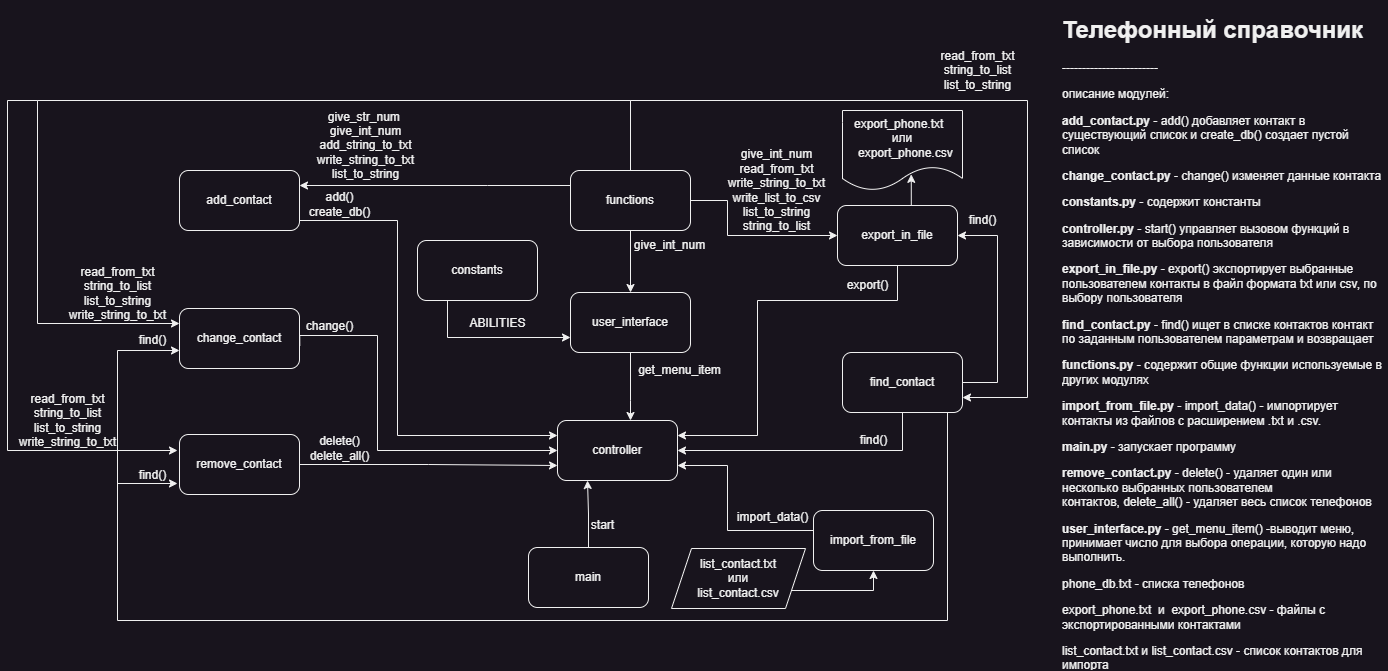

The diagram above was exported from draw.io. Its source (the exported page's mxGraphModel, read from the mxfile embedded in the PNG):
<mxGraphModel dx="2035" dy="1939" grid="1" gridSize="10" guides="1" tooltips="1" connect="1" arrows="1" fold="1" page="1" pageScale="1" pageWidth="827" pageHeight="1169" math="0" shadow="0">
  <root>
    <mxCell id="0" />
    <mxCell id="1" parent="0" />
    <mxCell id="AHM-GJiftixdkM_jy_4r-1" value="controller&lt;br&gt;" style="rounded=1;whiteSpace=wrap;html=1;" parent="1" vertex="1">
      <mxGeometry x="310" y="260" width="120" height="60" as="geometry" />
    </mxCell>
    <mxCell id="bMDSeiny1CaZb6jOss9C-9" style="edgeStyle=orthogonalEdgeStyle;rounded=0;orthogonalLoop=1;jettySize=auto;html=1;" parent="1" source="AHM-GJiftixdkM_jy_4r-2" target="AHM-GJiftixdkM_jy_4r-1" edge="1">
      <mxGeometry relative="1" as="geometry">
        <Array as="points">
          <mxPoint x="383" y="240" />
          <mxPoint x="383" y="240" />
        </Array>
      </mxGeometry>
    </mxCell>
    <mxCell id="AHM-GJiftixdkM_jy_4r-2" value="user_interface" style="rounded=1;whiteSpace=wrap;html=1;" parent="1" vertex="1">
      <mxGeometry x="323" y="132" width="120" height="60" as="geometry" />
    </mxCell>
    <mxCell id="AHM-GJiftixdkM_jy_4r-17" style="edgeStyle=orthogonalEdgeStyle;rounded=0;orthogonalLoop=1;jettySize=auto;html=1;entryX=0;entryY=0.25;entryDx=0;entryDy=0;" parent="1" source="AHM-GJiftixdkM_jy_4r-4" target="AHM-GJiftixdkM_jy_4r-1" edge="1">
      <mxGeometry relative="1" as="geometry">
        <Array as="points">
          <mxPoint x="150" y="60" />
          <mxPoint x="150" y="275" />
        </Array>
      </mxGeometry>
    </mxCell>
    <mxCell id="AHM-GJiftixdkM_jy_4r-4" value="add_contact" style="rounded=1;whiteSpace=wrap;html=1;" parent="1" vertex="1">
      <mxGeometry x="-68" y="10" width="120" height="60" as="geometry" />
    </mxCell>
    <mxCell id="AHM-GJiftixdkM_jy_4r-16" style="edgeStyle=orthogonalEdgeStyle;rounded=0;orthogonalLoop=1;jettySize=auto;html=1;exitX=0.076;exitY=1.131;exitDx=0;exitDy=0;exitPerimeter=0;" parent="1" source="bMDSeiny1CaZb6jOss9C-3" edge="1">
      <mxGeometry relative="1" as="geometry">
        <mxPoint x="140" y="175" as="sourcePoint" />
        <mxPoint x="310" y="290" as="targetPoint" />
        <Array as="points">
          <mxPoint x="52" y="175" />
          <mxPoint x="130" y="175" />
          <mxPoint x="130" y="290" />
        </Array>
      </mxGeometry>
    </mxCell>
    <mxCell id="AHM-GJiftixdkM_jy_4r-5" value="change_contact" style="rounded=1;whiteSpace=wrap;html=1;" parent="1" vertex="1">
      <mxGeometry x="-68" y="148" width="120" height="60" as="geometry" />
    </mxCell>
    <mxCell id="bMDSeiny1CaZb6jOss9C-10" style="edgeStyle=orthogonalEdgeStyle;rounded=0;orthogonalLoop=1;jettySize=auto;html=1;entryX=0;entryY=0.75;entryDx=0;entryDy=0;" parent="1" source="AHM-GJiftixdkM_jy_4r-6" target="AHM-GJiftixdkM_jy_4r-1" edge="1">
      <mxGeometry relative="1" as="geometry">
        <Array as="points">
          <mxPoint x="181" y="304" />
          <mxPoint x="181" y="305" />
        </Array>
      </mxGeometry>
    </mxCell>
    <mxCell id="AHM-GJiftixdkM_jy_4r-6" value="remove_contact" style="rounded=1;whiteSpace=wrap;html=1;" parent="1" vertex="1">
      <mxGeometry x="-68" y="274" width="120" height="60" as="geometry" />
    </mxCell>
    <mxCell id="AHM-GJiftixdkM_jy_4r-21" style="edgeStyle=orthogonalEdgeStyle;rounded=0;orthogonalLoop=1;jettySize=auto;html=1;entryX=1;entryY=0.25;entryDx=0;entryDy=0;" parent="1" source="AHM-GJiftixdkM_jy_4r-7" target="AHM-GJiftixdkM_jy_4r-1" edge="1">
      <mxGeometry relative="1" as="geometry">
        <Array as="points">
          <mxPoint x="650" y="140" />
          <mxPoint x="510" y="140" />
          <mxPoint x="510" y="275" />
        </Array>
      </mxGeometry>
    </mxCell>
    <mxCell id="AHM-GJiftixdkM_jy_4r-7" value="export_in_file" style="rounded=1;whiteSpace=wrap;html=1;" parent="1" vertex="1">
      <mxGeometry x="590" y="45" width="120" height="60" as="geometry" />
    </mxCell>
    <mxCell id="bMDSeiny1CaZb6jOss9C-25" style="edgeStyle=orthogonalEdgeStyle;rounded=0;orthogonalLoop=1;jettySize=auto;html=1;entryX=1;entryY=0.75;entryDx=0;entryDy=0;" parent="1" source="AHM-GJiftixdkM_jy_4r-8" target="AHM-GJiftixdkM_jy_4r-1" edge="1">
      <mxGeometry x="0.5745" y="25" relative="1" as="geometry">
        <Array as="points">
          <mxPoint x="480" y="370" />
          <mxPoint x="480" y="305" />
        </Array>
        <mxPoint as="offset" />
      </mxGeometry>
    </mxCell>
    <mxCell id="AHM-GJiftixdkM_jy_4r-8" value="import_from_file" style="rounded=1;whiteSpace=wrap;html=1;" parent="1" vertex="1">
      <mxGeometry x="566" y="350" width="120" height="60" as="geometry" />
    </mxCell>
    <mxCell id="rl8H-5njB-ubNdk4M0H8-22" style="edgeStyle=orthogonalEdgeStyle;rounded=0;orthogonalLoop=1;jettySize=auto;html=1;entryX=0.25;entryY=1;entryDx=0;entryDy=0;" edge="1" parent="1" source="AHM-GJiftixdkM_jy_4r-10" target="AHM-GJiftixdkM_jy_4r-1">
      <mxGeometry relative="1" as="geometry">
        <mxPoint x="341" y="330" as="targetPoint" />
      </mxGeometry>
    </mxCell>
    <mxCell id="AHM-GJiftixdkM_jy_4r-10" value="main" style="rounded=1;whiteSpace=wrap;html=1;" parent="1" vertex="1">
      <mxGeometry x="281" y="387" width="120" height="60" as="geometry" />
    </mxCell>
    <mxCell id="bMDSeiny1CaZb6jOss9C-23" style="edgeStyle=orthogonalEdgeStyle;rounded=0;orthogonalLoop=1;jettySize=auto;html=1;entryX=1;entryY=0.5;entryDx=0;entryDy=0;" parent="1" source="AHM-GJiftixdkM_jy_4r-15" target="AHM-GJiftixdkM_jy_4r-1" edge="1">
      <mxGeometry relative="1" as="geometry">
        <mxPoint x="510" y="310" as="targetPoint" />
        <Array as="points">
          <mxPoint x="655" y="290" />
        </Array>
      </mxGeometry>
    </mxCell>
    <mxCell id="bMDSeiny1CaZb6jOss9C-26" style="edgeStyle=orthogonalEdgeStyle;rounded=0;orthogonalLoop=1;jettySize=auto;html=1;entryX=1;entryY=0.5;entryDx=0;entryDy=0;" parent="1" source="AHM-GJiftixdkM_jy_4r-15" target="AHM-GJiftixdkM_jy_4r-7" edge="1">
      <mxGeometry x="0.0783" y="-20" relative="1" as="geometry">
        <Array as="points">
          <mxPoint x="750" y="222" />
          <mxPoint x="750" y="75" />
        </Array>
        <mxPoint as="offset" />
      </mxGeometry>
    </mxCell>
    <mxCell id="rl8H-5njB-ubNdk4M0H8-1" style="edgeStyle=orthogonalEdgeStyle;rounded=0;orthogonalLoop=1;jettySize=auto;html=1;" edge="1" parent="1" source="AHM-GJiftixdkM_jy_4r-15">
      <mxGeometry relative="1" as="geometry">
        <mxPoint x="-68" y="190" as="targetPoint" />
        <Array as="points">
          <mxPoint x="700" y="460" />
          <mxPoint x="-130" y="460" />
          <mxPoint x="-130" y="190" />
          <mxPoint x="-68" y="190" />
        </Array>
      </mxGeometry>
    </mxCell>
    <mxCell id="AHM-GJiftixdkM_jy_4r-15" value="find_contact" style="rounded=1;whiteSpace=wrap;html=1;" parent="1" vertex="1">
      <mxGeometry x="595" y="192" width="120" height="60" as="geometry" />
    </mxCell>
    <mxCell id="AHM-GJiftixdkM_jy_4r-23" value="get_menu_item" style="text;html=1;align=center;verticalAlign=middle;resizable=0;points=[];autosize=1;strokeColor=none;fillColor=none;" parent="1" vertex="1">
      <mxGeometry x="377" y="195" width="110" height="30" as="geometry" />
    </mxCell>
    <mxCell id="AHM-GJiftixdkM_jy_4r-24" value="start" style="text;html=1;align=center;verticalAlign=middle;resizable=0;points=[];autosize=1;strokeColor=none;fillColor=none;" parent="1" vertex="1">
      <mxGeometry x="330" y="350" width="50" height="30" as="geometry" />
    </mxCell>
    <mxCell id="0T0xIW6Oa-arips679L_-1" value="&lt;h1&gt;Телефонный справочник&lt;/h1&gt;&lt;p&gt;------------------------&lt;/p&gt;&lt;p&gt;описание модулей:&lt;/p&gt;&lt;p&gt;&lt;b&gt;add_contact.py&lt;/b&gt; - add() добавляет контакт в существующий список и&amp;nbsp;create_db() создает пустой список&lt;/p&gt;&lt;p&gt;&lt;b&gt;change_contact.py&lt;/b&gt; - change()&amp;nbsp;&lt;span style=&quot;background-color: initial;&quot;&gt;изменяет данные контакта&lt;/span&gt;&lt;/p&gt;&lt;p&gt;&lt;b&gt;constants.py&lt;/b&gt; - содержит константы&lt;/p&gt;&lt;p&gt;&lt;b&gt;controller.py&lt;/b&gt; - start() управляет вызовом функций в зависимости от выбора пользователя&lt;/p&gt;&lt;p&gt;&lt;b&gt;export_in_file.py&lt;/b&gt; -&amp;nbsp;export() экспортирует выбранные пользователем контакты в файл формата txt или csv, по выбору пользователя&lt;/p&gt;&lt;p&gt;&lt;b&gt;find_contact.py&lt;/b&gt; - find() ищет в списке контактов контакт по заданным пользователем параметрам и возвращает&amp;nbsp;&lt;/p&gt;&lt;p&gt;&lt;b&gt;functions.py&lt;/b&gt; - содержит общие функции используемые в других модулях&amp;nbsp;&lt;/p&gt;&lt;p&gt;&lt;b&gt;import_from_file.py&lt;/b&gt; -&amp;nbsp;import_data() - импортирует контакты из файлов с расширением .txt и .csv.&lt;/p&gt;&lt;p&gt;&lt;b&gt;main.py&lt;/b&gt; - запускает программу&lt;/p&gt;&lt;p&gt;&lt;b&gt;remove_contact.py&lt;/b&gt; -&amp;nbsp;&lt;span style=&quot;background-color: initial;&quot;&gt;delete() - удаляет один или несколько выбранных пользователем контактов,&amp;nbsp;&lt;/span&gt;&lt;span style=&quot;background-color: initial;&quot;&gt;delete_all() - удаляет весь список телефонов&lt;/span&gt;&lt;/p&gt;&lt;p&gt;&lt;b&gt;user_interface.py&lt;/b&gt; -&amp;nbsp;get_menu_item() -выводит меню, принимает число для выбора операции, которую надо выполнить.&lt;/p&gt;&lt;p&gt;&lt;span style=&quot;background-color: initial;&quot;&gt;phone_db.txt - списка телефонов&lt;/span&gt;&lt;br&gt;&lt;/p&gt;&lt;p&gt;&lt;span style=&quot;background-color: initial;&quot;&gt;export_phone.txt&amp;nbsp;&lt;/span&gt;&lt;span style=&quot;background-color: initial;&quot;&gt;&amp;nbsp;и&amp;nbsp; export_phone.csv - файлы с экспортированными кoнтактами&lt;/span&gt;&lt;/p&gt;&lt;p&gt;&lt;span style=&quot;background-color: initial;&quot;&gt;list_contact.txt и list_contact.csv - список контактов для импорта&lt;/span&gt;&lt;/p&gt;&lt;p&gt;&lt;span style=&quot;background-color: initial;&quot;&gt;Add_contact.svg&lt;/span&gt;&lt;span style=&quot;background-color: initial;&quot;&gt;. - блок-схема добавления контакта&lt;/span&gt;&lt;br&gt;&lt;/p&gt;&lt;p&gt;algorithm_import.drawio - блок-схема импорта контактов&lt;br&gt;&lt;/p&gt;&lt;p&gt;&lt;br&gt;&lt;/p&gt;" style="text;html=1;strokeColor=none;fillColor=none;spacing=5;spacingTop=-20;whiteSpace=wrap;overflow=hidden;rounded=0;" parent="1" vertex="1">
      <mxGeometry x="810" y="-150" width="330" height="660" as="geometry" />
    </mxCell>
    <mxCell id="bMDSeiny1CaZb6jOss9C-1" value="&lt;div&gt;add()&lt;/div&gt;&lt;div&gt;create_db()&lt;/div&gt;" style="text;html=1;align=center;verticalAlign=middle;resizable=0;points=[];autosize=1;strokeColor=none;fillColor=none;" parent="1" vertex="1">
      <mxGeometry x="52" y="24" width="80" height="40" as="geometry" />
    </mxCell>
    <mxCell id="bMDSeiny1CaZb6jOss9C-3" value="change()" style="text;html=1;align=center;verticalAlign=middle;resizable=0;points=[];autosize=1;strokeColor=none;fillColor=none;" parent="1" vertex="1">
      <mxGeometry x="47" y="151" width="70" height="30" as="geometry" />
    </mxCell>
    <mxCell id="bMDSeiny1CaZb6jOss9C-4" value="&lt;div&gt;delete()&lt;/div&gt;&lt;div&gt;delete_all()&lt;/div&gt;" style="text;html=1;align=center;verticalAlign=middle;resizable=0;points=[];autosize=1;strokeColor=none;fillColor=none;" parent="1" vertex="1">
      <mxGeometry x="52" y="268" width="80" height="40" as="geometry" />
    </mxCell>
    <mxCell id="bMDSeiny1CaZb6jOss9C-5" value="find()" style="text;html=1;align=center;verticalAlign=middle;resizable=0;points=[];autosize=1;strokeColor=none;fillColor=none;" parent="1" vertex="1">
      <mxGeometry x="601" y="265" width="50" height="30" as="geometry" />
    </mxCell>
    <mxCell id="bMDSeiny1CaZb6jOss9C-6" value="export()" style="text;html=1;align=center;verticalAlign=middle;resizable=0;points=[];autosize=1;strokeColor=none;fillColor=none;" parent="1" vertex="1">
      <mxGeometry x="590" y="110" width="60" height="30" as="geometry" />
    </mxCell>
    <mxCell id="bMDSeiny1CaZb6jOss9C-7" value="import_data()" style="text;html=1;align=center;verticalAlign=middle;resizable=0;points=[];autosize=1;strokeColor=none;fillColor=none;" parent="1" vertex="1">
      <mxGeometry x="480" y="342" width="90" height="30" as="geometry" />
    </mxCell>
    <mxCell id="bMDSeiny1CaZb6jOss9C-16" style="edgeStyle=orthogonalEdgeStyle;rounded=0;orthogonalLoop=1;jettySize=auto;html=1;entryX=0.5;entryY=0;entryDx=0;entryDy=0;" parent="1" source="bMDSeiny1CaZb6jOss9C-8" target="AHM-GJiftixdkM_jy_4r-2" edge="1">
      <mxGeometry relative="1" as="geometry" />
    </mxCell>
    <mxCell id="bMDSeiny1CaZb6jOss9C-19" style="edgeStyle=orthogonalEdgeStyle;rounded=0;orthogonalLoop=1;jettySize=auto;html=1;entryX=0;entryY=0.5;entryDx=0;entryDy=0;" parent="1" source="bMDSeiny1CaZb6jOss9C-8" target="AHM-GJiftixdkM_jy_4r-7" edge="1">
      <mxGeometry relative="1" as="geometry">
        <Array as="points">
          <mxPoint x="480" y="40" />
          <mxPoint x="480" y="75" />
        </Array>
      </mxGeometry>
    </mxCell>
    <mxCell id="bMDSeiny1CaZb6jOss9C-21" style="edgeStyle=orthogonalEdgeStyle;rounded=0;orthogonalLoop=1;jettySize=auto;html=1;entryX=1;entryY=0.25;entryDx=0;entryDy=0;" parent="1" source="bMDSeiny1CaZb6jOss9C-8" target="AHM-GJiftixdkM_jy_4r-4" edge="1">
      <mxGeometry relative="1" as="geometry">
        <Array as="points">
          <mxPoint x="240" y="25" />
          <mxPoint x="240" y="25" />
        </Array>
      </mxGeometry>
    </mxCell>
    <mxCell id="bMDSeiny1CaZb6jOss9C-34" style="edgeStyle=orthogonalEdgeStyle;rounded=0;orthogonalLoop=1;jettySize=auto;html=1;entryX=1;entryY=0.75;entryDx=0;entryDy=0;" parent="1" source="bMDSeiny1CaZb6jOss9C-8" target="AHM-GJiftixdkM_jy_4r-15" edge="1">
      <mxGeometry relative="1" as="geometry">
        <Array as="points">
          <mxPoint x="383" y="-60" />
          <mxPoint x="780" y="-60" />
          <mxPoint x="780" y="237" />
        </Array>
      </mxGeometry>
    </mxCell>
    <mxCell id="rl8H-5njB-ubNdk4M0H8-6" style="edgeStyle=orthogonalEdgeStyle;rounded=0;orthogonalLoop=1;jettySize=auto;html=1;entryX=0;entryY=0.25;entryDx=0;entryDy=0;" edge="1" parent="1" source="bMDSeiny1CaZb6jOss9C-8" target="AHM-GJiftixdkM_jy_4r-5">
      <mxGeometry relative="1" as="geometry">
        <mxPoint x="-140" y="170" as="targetPoint" />
        <Array as="points">
          <mxPoint x="383" y="-60" />
          <mxPoint x="-210" y="-60" />
          <mxPoint x="-210" y="163" />
        </Array>
      </mxGeometry>
    </mxCell>
    <mxCell id="bMDSeiny1CaZb6jOss9C-8" value="functions" style="rounded=1;whiteSpace=wrap;html=1;" parent="1" vertex="1">
      <mxGeometry x="323" y="10" width="120" height="60" as="geometry" />
    </mxCell>
    <mxCell id="bMDSeiny1CaZb6jOss9C-15" value="give_int_num" style="text;html=1;align=center;verticalAlign=middle;resizable=0;points=[];autosize=1;strokeColor=none;fillColor=none;" parent="1" vertex="1">
      <mxGeometry x="377" y="70" width="90" height="30" as="geometry" />
    </mxCell>
    <mxCell id="bMDSeiny1CaZb6jOss9C-20" value="&lt;div&gt;give_int_num&lt;/div&gt;&lt;div&gt;read_from_txt&lt;/div&gt;&lt;div&gt;write_string_to_txt&lt;/div&gt;&lt;div&gt;write_list_to_csv&lt;/div&gt;&lt;div&gt;list_to_string&lt;/div&gt;&lt;div&gt;string_to_list&lt;/div&gt;" style="text;html=1;align=center;verticalAlign=middle;resizable=0;points=[];autosize=1;strokeColor=none;fillColor=none;" parent="1" vertex="1">
      <mxGeometry x="469" y="-20" width="120" height="100" as="geometry" />
    </mxCell>
    <mxCell id="bMDSeiny1CaZb6jOss9C-22" value="&lt;div&gt;give_str_num&amp;nbsp;&lt;/div&gt;&lt;div&gt;give_int_num&lt;/div&gt;&lt;div&gt;add_string_to_txt&lt;/div&gt;&lt;div&gt;write_string_to_txt&lt;/div&gt;&lt;div&gt;list_to_string&lt;/div&gt;" style="text;html=1;align=center;verticalAlign=middle;resizable=0;points=[];autosize=1;strokeColor=none;fillColor=none;" parent="1" vertex="1">
      <mxGeometry x="58" y="-60" width="120" height="90" as="geometry" />
    </mxCell>
    <mxCell id="bMDSeiny1CaZb6jOss9C-27" value="find()" style="text;html=1;align=center;verticalAlign=middle;resizable=0;points=[];autosize=1;strokeColor=none;fillColor=none;" parent="1" vertex="1">
      <mxGeometry x="710" y="45" width="50" height="30" as="geometry" />
    </mxCell>
    <mxCell id="bMDSeiny1CaZb6jOss9C-31" style="edgeStyle=orthogonalEdgeStyle;rounded=0;orthogonalLoop=1;jettySize=auto;html=1;entryX=0;entryY=0.75;entryDx=0;entryDy=0;" parent="1" source="bMDSeiny1CaZb6jOss9C-30" target="AHM-GJiftixdkM_jy_4r-2" edge="1">
      <mxGeometry relative="1" as="geometry">
        <mxPoint x="300" y="170" as="targetPoint" />
        <Array as="points">
          <mxPoint x="200" y="177" />
        </Array>
      </mxGeometry>
    </mxCell>
    <mxCell id="bMDSeiny1CaZb6jOss9C-30" value="constants" style="rounded=1;whiteSpace=wrap;html=1;" parent="1" vertex="1">
      <mxGeometry x="170" y="80" width="120" height="60" as="geometry" />
    </mxCell>
    <mxCell id="bMDSeiny1CaZb6jOss9C-32" value="ABILITIES" style="text;html=1;align=center;verticalAlign=middle;resizable=0;points=[];autosize=1;strokeColor=none;fillColor=none;" parent="1" vertex="1">
      <mxGeometry x="210" y="148" width="80" height="30" as="geometry" />
    </mxCell>
    <mxCell id="bMDSeiny1CaZb6jOss9C-33" value="&lt;div&gt;read_from_txt&lt;/div&gt;&lt;div&gt;string_to_list&lt;/div&gt;&lt;div&gt;list_to_string&lt;/div&gt;" style="text;html=1;align=center;verticalAlign=middle;resizable=0;points=[];autosize=1;strokeColor=none;fillColor=none;" parent="1" vertex="1">
      <mxGeometry x="680" y="-120" width="100" height="60" as="geometry" />
    </mxCell>
    <mxCell id="rl8H-5njB-ubNdk4M0H8-3" value="" style="endArrow=classic;html=1;rounded=0;" edge="1" parent="1">
      <mxGeometry width="50" height="50" relative="1" as="geometry">
        <mxPoint x="-130" y="323" as="sourcePoint" />
        <mxPoint x="-70" y="323" as="targetPoint" />
      </mxGeometry>
    </mxCell>
    <mxCell id="rl8H-5njB-ubNdk4M0H8-4" value="find()" style="text;html=1;align=center;verticalAlign=middle;resizable=0;points=[];autosize=1;strokeColor=none;fillColor=none;" vertex="1" parent="1">
      <mxGeometry x="-120" y="300" width="50" height="30" as="geometry" />
    </mxCell>
    <mxCell id="rl8H-5njB-ubNdk4M0H8-5" value="find()" style="text;html=1;align=center;verticalAlign=middle;resizable=0;points=[];autosize=1;strokeColor=none;fillColor=none;" vertex="1" parent="1">
      <mxGeometry x="-120" y="165" width="50" height="30" as="geometry" />
    </mxCell>
    <mxCell id="rl8H-5njB-ubNdk4M0H8-7" value="&lt;div&gt;read_from_txt&lt;/div&gt;&lt;div&gt;string_to_list&lt;/div&gt;&lt;div&gt;list_to_string&lt;/div&gt;&lt;div&gt;write_string_to_txt&lt;/div&gt;" style="text;html=1;align=center;verticalAlign=middle;resizable=0;points=[];autosize=1;strokeColor=none;fillColor=none;" vertex="1" parent="1">
      <mxGeometry x="-190" y="98" width="120" height="70" as="geometry" />
    </mxCell>
    <mxCell id="rl8H-5njB-ubNdk4M0H8-9" value="" style="endArrow=classic;html=1;rounded=0;" edge="1" parent="1">
      <mxGeometry width="50" height="50" relative="1" as="geometry">
        <mxPoint x="-210" y="-60" as="sourcePoint" />
        <mxPoint x="-70" y="290" as="targetPoint" />
        <Array as="points">
          <mxPoint x="-240" y="-60" />
          <mxPoint x="-240" y="290" />
        </Array>
      </mxGeometry>
    </mxCell>
    <mxCell id="rl8H-5njB-ubNdk4M0H8-10" value="&lt;div&gt;read_from_txt&lt;/div&gt;&lt;div&gt;string_to_list&lt;/div&gt;&lt;div&gt;list_to_string&lt;/div&gt;&lt;div&gt;write_string_to_txt&lt;/div&gt;" style="text;html=1;align=center;verticalAlign=middle;resizable=0;points=[];autosize=1;strokeColor=none;fillColor=none;" vertex="1" parent="1">
      <mxGeometry x="-240" y="225" width="120" height="70" as="geometry" />
    </mxCell>
    <mxCell id="rl8H-5njB-ubNdk4M0H8-13" style="edgeStyle=orthogonalEdgeStyle;rounded=0;orthogonalLoop=1;jettySize=auto;html=1;entryX=0.5;entryY=1;entryDx=0;entryDy=0;" edge="1" parent="1" source="rl8H-5njB-ubNdk4M0H8-12" target="AHM-GJiftixdkM_jy_4r-8">
      <mxGeometry relative="1" as="geometry">
        <Array as="points">
          <mxPoint x="626" y="430" />
        </Array>
      </mxGeometry>
    </mxCell>
    <mxCell id="rl8H-5njB-ubNdk4M0H8-12" value="&lt;span style=&quot;text-align: left;&quot;&gt;list_contact.txt &lt;br&gt;или &lt;br&gt;list_contact.csv&lt;/span&gt;" style="shape=parallelogram;perimeter=parallelogramPerimeter;whiteSpace=wrap;html=1;fixedSize=1;" vertex="1" parent="1">
      <mxGeometry x="424" y="388" width="134" height="60" as="geometry" />
    </mxCell>
    <mxCell id="rl8H-5njB-ubNdk4M0H8-18" value="&lt;span style=&quot;background-color: initial; text-align: left;&quot;&gt;export_phone.txt&amp;nbsp;&lt;/span&gt;&lt;span style=&quot;background-color: initial; text-align: left;&quot;&gt;&amp;nbsp;&lt;br&gt;или&lt;br&gt;&amp;nbsp; export_phone.csv&lt;/span&gt;" style="shape=document;whiteSpace=wrap;html=1;boundedLbl=1;" vertex="1" parent="1">
      <mxGeometry x="595" y="-50" width="120" height="80" as="geometry" />
    </mxCell>
    <mxCell id="rl8H-5njB-ubNdk4M0H8-23" value="" style="endArrow=classic;html=1;rounded=0;exitX=0.615;exitY=0.007;exitDx=0;exitDy=0;exitPerimeter=0;entryX=0.573;entryY=0.798;entryDx=0;entryDy=0;entryPerimeter=0;" edge="1" parent="1" source="AHM-GJiftixdkM_jy_4r-7" target="rl8H-5njB-ubNdk4M0H8-18">
      <mxGeometry width="50" height="50" relative="1" as="geometry">
        <mxPoint x="650" y="70" as="sourcePoint" />
        <mxPoint x="700" y="20" as="targetPoint" />
      </mxGeometry>
    </mxCell>
  </root>
</mxGraphModel>